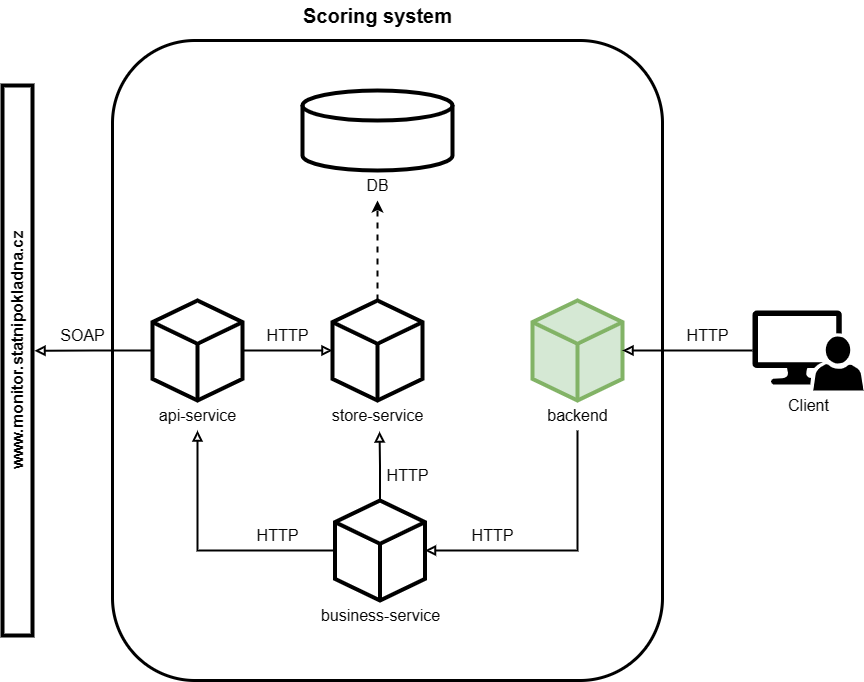

The diagram above was exported from draw.io. Its source (the exported page's mxGraphModel, read from the mxfile embedded in the PNG):
<mxGraphModel dx="1426" dy="685" grid="1" gridSize="10" guides="1" tooltips="1" connect="1" arrows="1" fold="1" page="1" pageScale="1" pageWidth="100" pageHeight="100" math="0" shadow="0">
  <root>
    <mxCell id="0" />
    <mxCell id="1" parent="0" />
    <mxCell id="e8RgHrR_689izrq_C7n9-4" value="" style="rounded=1;whiteSpace=wrap;html=1;strokeWidth=3;" parent="1" vertex="1">
      <mxGeometry x="140" y="210" width="550" height="640" as="geometry" />
    </mxCell>
    <mxCell id="J0QeQJ41gwJeS9I4wLes-11" value="&lt;pre style=&quot;margin-top: 0px; margin-bottom: 0px;&quot;&gt;&lt;br&gt;&lt;/pre&gt;" style="rounded=0;whiteSpace=wrap;html=1;strokeWidth=4;" parent="1" vertex="1">
      <mxGeometry x="30" y="255" width="30" height="550" as="geometry" />
    </mxCell>
    <mxCell id="J0QeQJ41gwJeS9I4wLes-13" value="" style="group" parent="1" connectable="0" vertex="1">
      <mxGeometry x="330" y="260" width="150" height="110" as="geometry" />
    </mxCell>
    <mxCell id="J0QeQJ41gwJeS9I4wLes-4" value="" style="shape=cylinder3;whiteSpace=wrap;html=1;boundedLbl=1;backgroundOutline=1;size=15;spacing=2;strokeWidth=4;" parent="J0QeQJ41gwJeS9I4wLes-13" vertex="1">
      <mxGeometry width="150" height="80" as="geometry" />
    </mxCell>
    <mxCell id="J0QeQJ41gwJeS9I4wLes-10" value="&lt;span style=&quot;font-weight: normal;&quot;&gt;DB&lt;/span&gt;" style="text;html=1;align=center;verticalAlign=middle;resizable=0;points=[];autosize=1;strokeColor=none;fillColor=none;fontStyle=1;fontSize=16;" parent="J0QeQJ41gwJeS9I4wLes-13" vertex="1">
      <mxGeometry x="50" y="80" width="50" height="30" as="geometry" />
    </mxCell>
    <mxCell id="J0QeQJ41gwJeS9I4wLes-14" value="" style="group" parent="1" connectable="0" vertex="1">
      <mxGeometry x="530" y="470" width="150" height="130" as="geometry" />
    </mxCell>
    <mxCell id="J0QeQJ41gwJeS9I4wLes-6" value="" style="html=1;whiteSpace=wrap;shape=isoCube2;backgroundOutline=1;isoAngle=15;strokeWidth=4;fillColor=#d5e8d4;strokeColor=#82b366;" parent="J0QeQJ41gwJeS9I4wLes-14" vertex="1">
      <mxGeometry x="30" width="90" height="100" as="geometry" />
    </mxCell>
    <mxCell id="J0QeQJ41gwJeS9I4wLes-15" value="" style="group" parent="1" connectable="0" vertex="1">
      <mxGeometry x="345" y="470" width="120" height="130" as="geometry" />
    </mxCell>
    <mxCell id="J0QeQJ41gwJeS9I4wLes-8" value="" style="html=1;whiteSpace=wrap;shape=isoCube2;backgroundOutline=1;isoAngle=15;strokeWidth=4;" parent="J0QeQJ41gwJeS9I4wLes-15" vertex="1">
      <mxGeometry x="15" width="90" height="100" as="geometry" />
    </mxCell>
    <mxCell id="J0QeQJ41gwJeS9I4wLes-9" value="&lt;span style=&quot;font-weight: normal;&quot;&gt;store-service&lt;/span&gt;" style="text;html=1;align=center;verticalAlign=middle;resizable=0;points=[];autosize=1;strokeColor=none;fillColor=none;strokeWidth=1;fontSize=16;labelBorderColor=none;fontStyle=1" parent="J0QeQJ41gwJeS9I4wLes-15" vertex="1">
      <mxGeometry y="100" width="120" height="30" as="geometry" />
    </mxCell>
    <mxCell id="J0QeQJ41gwJeS9I4wLes-17" value="" style="group" parent="1" connectable="0" vertex="1">
      <mxGeometry x="170" y="470" width="110" height="130" as="geometry" />
    </mxCell>
    <mxCell id="J0QeQJ41gwJeS9I4wLes-5" value="&lt;span style=&quot;font-weight: normal;&quot;&gt;api-service&lt;/span&gt;" style="text;html=1;align=center;verticalAlign=middle;resizable=0;points=[];autosize=1;strokeColor=none;fillColor=none;strokeWidth=1;fontSize=16;labelBorderColor=none;fontStyle=1" parent="J0QeQJ41gwJeS9I4wLes-17" vertex="1">
      <mxGeometry x="5" y="100" width="100" height="30" as="geometry" />
    </mxCell>
    <mxCell id="J0QeQJ41gwJeS9I4wLes-16" value="" style="html=1;whiteSpace=wrap;shape=isoCube2;backgroundOutline=1;isoAngle=15;strokeWidth=4;" parent="J0QeQJ41gwJeS9I4wLes-17" vertex="1">
      <mxGeometry x="10" width="90" height="100" as="geometry" />
    </mxCell>
    <mxCell id="J0QeQJ41gwJeS9I4wLes-22" style="edgeStyle=orthogonalEdgeStyle;rounded=0;orthogonalLoop=1;jettySize=auto;html=1;exitX=0;exitY=0.5;exitDx=0;exitDy=0;exitPerimeter=0;entryX=1.067;entryY=0.482;entryDx=0;entryDy=0;entryPerimeter=0;strokeWidth=2;endArrow=block;endFill=0;" parent="1" source="J0QeQJ41gwJeS9I4wLes-16" edge="1">
      <mxGeometry relative="1" as="geometry">
        <mxPoint x="62.00999999999999" y="520.28" as="targetPoint" />
      </mxGeometry>
    </mxCell>
    <mxCell id="J0QeQJ41gwJeS9I4wLes-23" value="SOAP" style="text;html=1;align=center;verticalAlign=middle;resizable=0;points=[];autosize=1;strokeColor=none;fillColor=none;strokeWidth=1;fontSize=16;fontStyle=0" parent="1" vertex="1">
      <mxGeometry x="75" y="490" width="70" height="30" as="geometry" />
    </mxCell>
    <mxCell id="J0QeQJ41gwJeS9I4wLes-24" style="edgeStyle=orthogonalEdgeStyle;rounded=0;orthogonalLoop=1;jettySize=auto;html=1;exitX=1;exitY=0.5;exitDx=0;exitDy=0;exitPerimeter=0;entryX=0;entryY=0.5;entryDx=0;entryDy=0;entryPerimeter=0;fontSize=12;strokeWidth=2;endArrow=block;endFill=0;startArrow=none;startFill=0;" parent="1" source="J0QeQJ41gwJeS9I4wLes-16" target="J0QeQJ41gwJeS9I4wLes-8" edge="1">
      <mxGeometry relative="1" as="geometry" />
    </mxCell>
    <mxCell id="J0QeQJ41gwJeS9I4wLes-29" value="&lt;span style=&quot;font-weight: normal;&quot;&gt;HTTP&lt;/span&gt;" style="text;html=1;align=center;verticalAlign=middle;resizable=0;points=[];autosize=1;strokeColor=none;fillColor=none;strokeWidth=1;fontSize=16;fontStyle=1" parent="1" vertex="1">
      <mxGeometry x="280" y="490" width="70" height="30" as="geometry" />
    </mxCell>
    <mxCell id="J0QeQJ41gwJeS9I4wLes-31" style="edgeStyle=orthogonalEdgeStyle;rounded=0;orthogonalLoop=1;jettySize=auto;html=1;exitX=0.5;exitY=0;exitDx=0;exitDy=0;exitPerimeter=0;strokeWidth=2;dashed=1;" parent="1" source="J0QeQJ41gwJeS9I4wLes-8" target="J0QeQJ41gwJeS9I4wLes-10" edge="1">
      <mxGeometry relative="1" as="geometry" />
    </mxCell>
    <mxCell id="e8RgHrR_689izrq_C7n9-1" value="&lt;pre style=&quot;margin-top: 0px; margin-bottom: 0px;&quot;&gt;&lt;font size=&quot;1&quot; face=&quot;Helvetica&quot;&gt;&lt;b&gt;&lt;span style=&quot;font-size: 16px;&quot;&gt;www.monitor.statnipokladna.cz&lt;/span&gt;&lt;/b&gt;&lt;/font&gt;&lt;/pre&gt;" style="text;html=1;strokeColor=none;fillColor=none;align=center;verticalAlign=middle;whiteSpace=wrap;rounded=0;rotation=-90;" parent="1" vertex="1">
      <mxGeometry x="15" y="505" width="60" height="30" as="geometry" />
    </mxCell>
    <mxCell id="e8RgHrR_689izrq_C7n9-5" value="Scoring system" style="text;html=1;strokeColor=none;fillColor=none;align=center;verticalAlign=middle;whiteSpace=wrap;rounded=0;fontSize=20;fontStyle=1" parent="1" vertex="1">
      <mxGeometry x="292.5" y="170" width="225" height="30" as="geometry" />
    </mxCell>
    <mxCell id="RmbRhaZLw2exPNbPdj1J-1" value="" style="group" parent="1" connectable="0" vertex="1">
      <mxGeometry x="352.5" y="670" width="125" height="130" as="geometry" />
    </mxCell>
    <mxCell id="RmbRhaZLw2exPNbPdj1J-2" value="&lt;span style=&quot;font-weight: normal;&quot;&gt;business-service&lt;/span&gt;" style="text;html=1;align=center;verticalAlign=middle;resizable=0;points=[];autosize=1;strokeColor=none;fillColor=none;strokeWidth=1;fontSize=16;labelBorderColor=none;fontStyle=1" parent="RmbRhaZLw2exPNbPdj1J-1" vertex="1">
      <mxGeometry x="-15" y="100" width="140" height="30" as="geometry" />
    </mxCell>
    <mxCell id="RmbRhaZLw2exPNbPdj1J-3" value="" style="html=1;whiteSpace=wrap;shape=isoCube2;backgroundOutline=1;isoAngle=15;strokeWidth=4;" parent="RmbRhaZLw2exPNbPdj1J-1" vertex="1">
      <mxGeometry x="10" width="90" height="100" as="geometry" />
    </mxCell>
    <mxCell id="RmbRhaZLw2exPNbPdj1J-6" value="" style="sketch=0;pointerEvents=1;shadow=0;dashed=0;html=1;strokeColor=none;labelPosition=center;verticalLabelPosition=bottom;verticalAlign=top;align=center;fillColor=#000000;shape=mxgraph.mscae.system_center.admin_console;fontColor=default;" parent="1" vertex="1">
      <mxGeometry x="780" y="480" width="111.11" height="80" as="geometry" />
    </mxCell>
    <mxCell id="RmbRhaZLw2exPNbPdj1J-7" style="edgeStyle=orthogonalEdgeStyle;rounded=0;orthogonalLoop=1;jettySize=auto;html=1;exitX=0;exitY=0.5;exitDx=0;exitDy=0;exitPerimeter=0;entryX=1;entryY=0.5;entryDx=0;entryDy=0;entryPerimeter=0;endArrow=block;endFill=0;strokeWidth=2;" parent="1" source="RmbRhaZLw2exPNbPdj1J-6" target="J0QeQJ41gwJeS9I4wLes-6" edge="1">
      <mxGeometry relative="1" as="geometry" />
    </mxCell>
    <mxCell id="RmbRhaZLw2exPNbPdj1J-8" value="&lt;span style=&quot;font-weight: normal;&quot;&gt;HTTP&lt;/span&gt;" style="text;html=1;align=center;verticalAlign=middle;resizable=0;points=[];autosize=1;strokeColor=none;fillColor=none;strokeWidth=1;fontSize=16;fontStyle=1" parent="1" vertex="1">
      <mxGeometry x="700" y="490" width="70" height="30" as="geometry" />
    </mxCell>
    <mxCell id="RmbRhaZLw2exPNbPdj1J-10" value="&lt;font style=&quot;font-size: 16px;&quot;&gt;Client&lt;/font&gt;" style="text;html=1;align=center;verticalAlign=middle;resizable=0;points=[];autosize=1;strokeColor=none;fillColor=none;" parent="1" vertex="1">
      <mxGeometry x="805.56" y="560" width="60" height="30" as="geometry" />
    </mxCell>
    <mxCell id="RmbRhaZLw2exPNbPdj1J-12" style="edgeStyle=orthogonalEdgeStyle;rounded=0;orthogonalLoop=1;jettySize=auto;html=1;entryX=1;entryY=0.5;entryDx=0;entryDy=0;entryPerimeter=0;endArrow=block;endFill=0;strokeWidth=2;" parent="1" source="J0QeQJ41gwJeS9I4wLes-7" target="RmbRhaZLw2exPNbPdj1J-3" edge="1">
      <mxGeometry relative="1" as="geometry">
        <Array as="points">
          <mxPoint x="605" y="720" />
        </Array>
      </mxGeometry>
    </mxCell>
    <mxCell id="J0QeQJ41gwJeS9I4wLes-7" value="&lt;span style=&quot;font-weight: normal;&quot;&gt;backend&lt;/span&gt;" style="text;html=1;align=center;verticalAlign=middle;resizable=0;points=[];autosize=1;strokeColor=none;fillColor=none;strokeWidth=1;fontSize=16;labelBorderColor=none;fontStyle=1" parent="1" vertex="1">
      <mxGeometry x="565" y="570" width="80" height="30" as="geometry" />
    </mxCell>
    <mxCell id="RmbRhaZLw2exPNbPdj1J-13" value="&lt;span style=&quot;font-weight: normal;&quot;&gt;HTTP&lt;/span&gt;" style="text;html=1;align=center;verticalAlign=middle;resizable=0;points=[];autosize=1;strokeColor=none;fillColor=none;strokeWidth=1;fontSize=16;fontStyle=1" parent="1" vertex="1">
      <mxGeometry x="485" y="690" width="70" height="30" as="geometry" />
    </mxCell>
    <mxCell id="RmbRhaZLw2exPNbPdj1J-14" style="edgeStyle=orthogonalEdgeStyle;rounded=0;orthogonalLoop=1;jettySize=auto;html=1;exitX=0;exitY=0.5;exitDx=0;exitDy=0;exitPerimeter=0;endArrow=block;endFill=0;strokeWidth=2;" parent="1" source="RmbRhaZLw2exPNbPdj1J-3" target="J0QeQJ41gwJeS9I4wLes-5" edge="1">
      <mxGeometry relative="1" as="geometry" />
    </mxCell>
    <mxCell id="RmbRhaZLw2exPNbPdj1J-15" value="&lt;span style=&quot;font-weight: normal;&quot;&gt;HTTP&lt;/span&gt;" style="text;html=1;align=center;verticalAlign=middle;resizable=0;points=[];autosize=1;strokeColor=none;fillColor=none;strokeWidth=1;fontSize=16;fontStyle=1" parent="1" vertex="1">
      <mxGeometry x="270" y="690" width="70" height="30" as="geometry" />
    </mxCell>
    <mxCell id="RmbRhaZLw2exPNbPdj1J-17" style="edgeStyle=orthogonalEdgeStyle;rounded=0;orthogonalLoop=1;jettySize=auto;html=1;exitX=0.5;exitY=0;exitDx=0;exitDy=0;exitPerimeter=0;entryX=0.517;entryY=1.033;entryDx=0;entryDy=0;entryPerimeter=0;endArrow=block;endFill=0;strokeWidth=2;" parent="1" source="RmbRhaZLw2exPNbPdj1J-3" target="J0QeQJ41gwJeS9I4wLes-9" edge="1">
      <mxGeometry relative="1" as="geometry" />
    </mxCell>
    <mxCell id="RmbRhaZLw2exPNbPdj1J-18" value="&lt;span style=&quot;font-weight: normal;&quot;&gt;HTTP&lt;/span&gt;" style="text;html=1;align=center;verticalAlign=middle;resizable=0;points=[];autosize=1;strokeColor=none;fillColor=none;strokeWidth=1;fontSize=16;fontStyle=1" parent="1" vertex="1">
      <mxGeometry x="400" y="630" width="70" height="30" as="geometry" />
    </mxCell>
  </root>
</mxGraphModel>